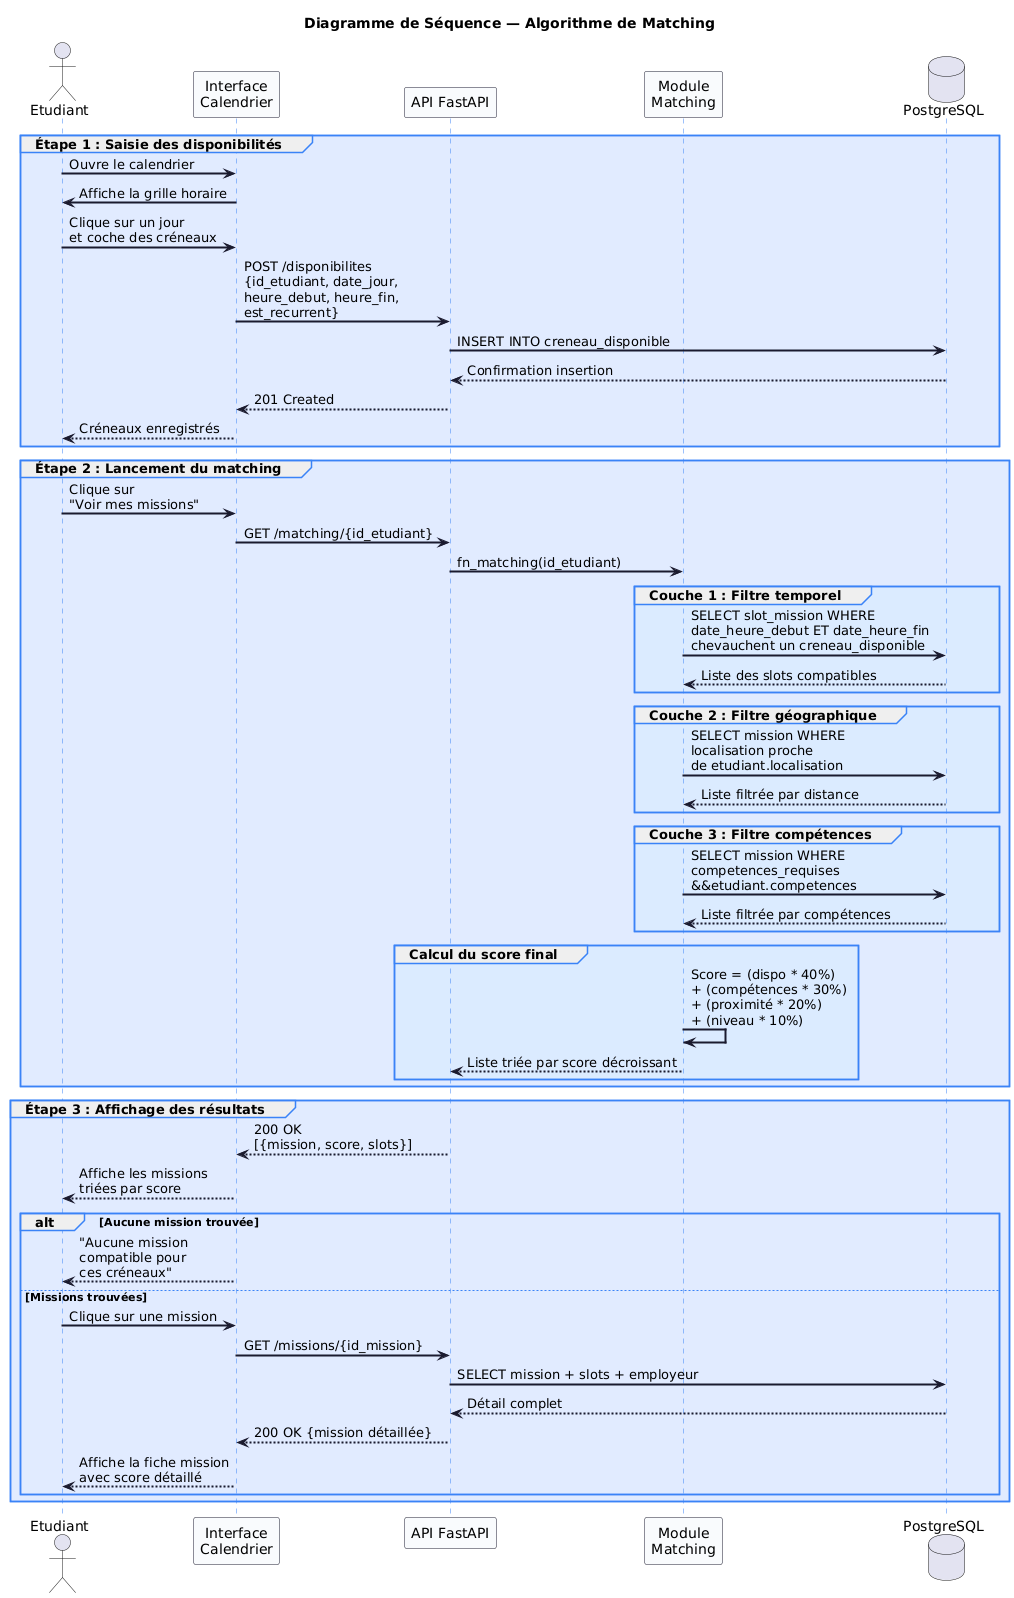

The diagram above was rendered by PlantUML. Its source (embedded in the PNG):
@startuml
skinparam sequenceArrowThickness 2
skinparam sequenceParticipantBorderColor #1a1a2e
skinparam sequenceParticipantBackgroundColor #f8fafc
skinparam sequenceLifeLineBorderColor #3b82f6
skinparam sequenceArrowColor #1a1a2e
skinparam sequenceGroupBorderColor #3b82f6

title Diagramme de Séquence — Algorithme de Matching

actor "Etudiant" as ETU
participant "Interface\nCalendrier" as UI
participant "API FastAPI" as API
participant "Module\nMatching" as MATCH
database "PostgreSQL" as DB

' --- ÉTAPE 1 : SAISIE DES DISPONIBILITÉS ---
group #e0eaff Étape 1 : Saisie des disponibilités
  ETU -> UI : Ouvre le calendrier
  UI -> ETU : Affiche la grille horaire
  ETU -> UI : Clique sur un jour\net coche des créneaux
  UI -> API : POST /disponibilites\n{id_etudiant, date_jour,\nheure_debut, heure_fin,\nest_recurrent}
  API -> DB : INSERT INTO creneau_disponible
  DB --> API : Confirmation insertion
  API --> UI : 201 Created
  UI --> ETU : Créneaux enregistrés
end

' --- ÉTAPE 2 : DÉCLENCHEMENT DU MATCHING ---
group #e0eaff Étape 2 : Lancement du matching
  ETU -> UI : Clique sur\n"Voir mes missions"
  UI -> API : GET /matching/{id_etudiant}
  API -> MATCH : fn_matching(id_etudiant)

  ' --- COUCHE 1 : DISPONIBILITÉS ---
  group #dbeafe Couche 1 : Filtre temporel
    MATCH -> DB : SELECT slot_mission WHERE\ndate_heure_debut ET date_heure_fin\nchevauchent un creneau_disponible
    DB --> MATCH : Liste des slots compatibles
  end

  ' --- COUCHE 2 : GÉOGRAPHIE ---
  group #dbeafe Couche 2 : Filtre géographique
    MATCH -> DB : SELECT mission WHERE\nlocalisation proche\nde etudiant.localisation
    DB --> MATCH : Liste filtrée par distance
  end

  ' --- COUCHE 3 : COMPÉTENCES ---
  group #dbeafe Couche 3 : Filtre compétences
    MATCH -> DB : SELECT mission WHERE\ncompetences_requises\n&&etudiant.competences
    DB --> MATCH : Liste filtrée par compétences
  end

  ' --- CALCUL DU SCORE ---
  group #dbeafe Calcul du score final
    MATCH -> MATCH : Score = (dispo * 40%)\n+ (compétences * 30%)\n+ (proximité * 20%)\n+ (niveau * 10%)
    MATCH --> API : Liste triée par score décroissant
  end
end

' --- ÉTAPE 3 : AFFICHAGE DES RÉSULTATS ---
group #e0eaff Étape 3 : Affichage des résultats
  API --> UI : 200 OK\n[{mission, score, slots}]
  UI --> ETU : Affiche les missions\ntriées par score

  alt Aucune mission trouvée
    UI --> ETU : "Aucune mission\ncompatible pour\nces créneaux"
  else Missions trouvées
    ETU -> UI : Clique sur une mission
    UI -> API : GET /missions/{id_mission}
    API -> DB : SELECT mission + slots + employeur
    DB --> API : Détail complet
    API --> UI : 200 OK {mission détaillée}
    UI --> ETU : Affiche la fiche mission\navec score détaillé
  end
end
@enduml